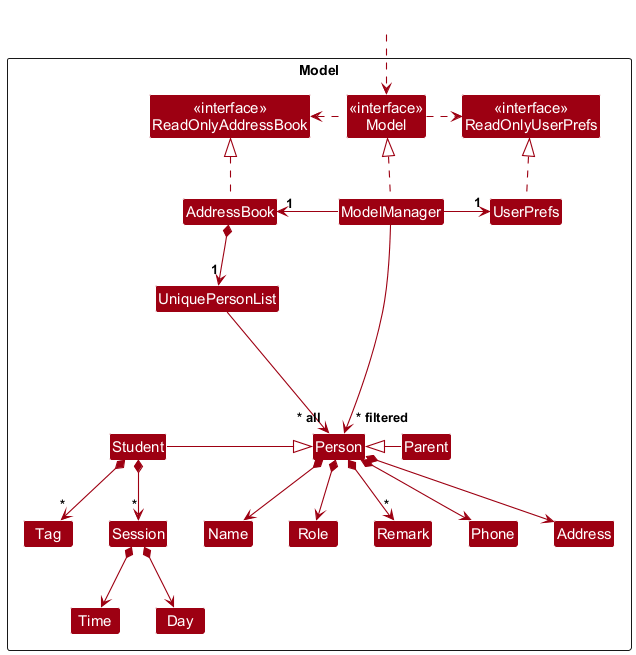

The diagram above was rendered by PlantUML. Its source (embedded in the PNG):
@startuml
!include style.puml
skinparam arrowThickness 1.1
skinparam arrowColor MODEL_COLOR
skinparam classBackgroundColor MODEL_COLOR

Package Model as ModelPackage <<Rectangle>>{
Class "<<interface>>\nReadOnlyAddressBook" as ReadOnlyAddressBook
Class "<<interface>>\nReadOnlyUserPrefs" as ReadOnlyUserPrefs
Class "<<interface>>\nModel" as Model
Class AddressBook
Class ModelManager
Class UserPrefs

Class UniquePersonList
Class Person
Class Student
Class Parent
Class Address
Class Name
Class Phone
Class Role
Class Tag
Class Remark
Class Session
Class Time
Class Day

Class I #FFFFFF
}

Class HiddenOutside #FFFFFF
HiddenOutside ..> Model

AddressBook .up.|> ReadOnlyAddressBook

ModelManager .up.|> Model
Model .right.> ReadOnlyUserPrefs
Model .left.> ReadOnlyAddressBook
ModelManager -left-> "1" AddressBook
ModelManager -right-> "1" UserPrefs
UserPrefs .up.|> ReadOnlyUserPrefs

Person <|--right-- Parent
Person <|-left- Student

AddressBook *--> "1" UniquePersonList
UniquePersonList --> "~* all" Person
Person *--> Name
Person *--> Phone
Person *--> Address
Person *--> Role
Person *--> "*" Remark
Student *--> "*" Session
Student *--> "*" Tag
Session *--> Time
Session *--> Day

Person -[hidden]up--> I
UniquePersonList -[hidden]right-> I

Name -[hidden]right-> Phone
Phone -[hidden]right-> Address

ModelManager --> "~* filtered" Person
@enduml